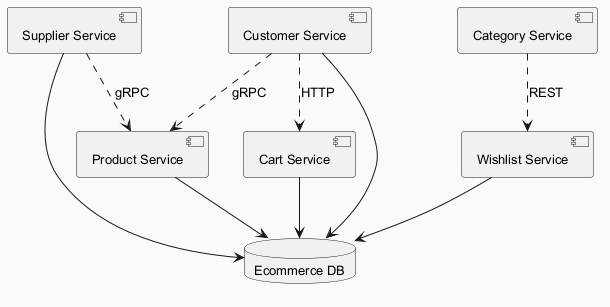

The diagram above was rendered by PlantUML. Its source (embedded in the PNG):
@startuml
skinparam backgroundColor #FAFAFA
skinparam classBackgroundColor #FFF3E0
skinparam classBorderColor #E65100
skinparam defaultFontSize 13
component "Cart Service" as C_CartService
component "Product Service" as C_ProductService
component "Supplier Service" as C_SupplierService
component "Category Service" as C_CategoryService
component "Wishlist Service" as C_WishlistService
component "Customer Service" as C_CustomerService
database "Ecommerce DB" as DB_ecommerce
C_CartService --> DB_ecommerce
C_ProductService --> DB_ecommerce
C_SupplierService --> DB_ecommerce
C_WishlistService --> DB_ecommerce
C_CustomerService --> DB_ecommerce
C_CategoryService ..> C_WishlistService : REST
C_CustomerService ..> C_CartService : HTTP
C_CustomerService ..> C_ProductService : gRPC
C_SupplierService ..> C_ProductService : gRPC
@enduml